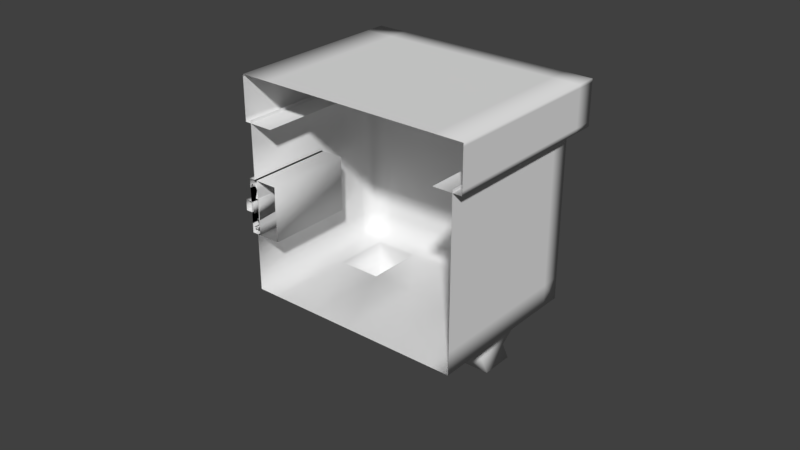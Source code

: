 # Source: Drawer.blend  (saved by Blender 2.79.0; exported with 4.5.12 LTS)
import bpy
from mathutils import Matrix  # noqa: F401  (used for matrix-valued properties, if any)

bpy.ops.wm.read_factory_settings(use_empty=True)
scene = bpy.context.scene
scene.name = 'Scene'

# ---- collections
col_collection_1 = bpy.data.collections.new('Collection 1'); scene.collection.children.link(col_collection_1)

# ---- materials (node trees are filled in below, after node groups)
mat_drawer = bpy.data.materials.new('drawer')
mat_drawer.alpha_threshold = 0.0
mat_drawer.roughness = 0.5

# ---- material node trees
mat_drawer.use_nodes = True; mat_drawer.node_tree.nodes.clear()
_N = mat_drawer.node_tree.nodes; _L = mat_drawer.node_tree.links
n0 = _N.new('ShaderNodeOutputMaterial'); n0.name = 'Material Output'; n0.location = (300, 300)
n1 = _N.new('ShaderNodeBsdfDiffuse'); n1.name = 'Diffuse BSDF'; n1.location = (10, 300)
_L.new(n1.outputs[0], n0.inputs[0])
n0.is_active_output = True

# ---- world
world_world = bpy.data.worlds.new('World'); scene.world = world_world
world_world.color = (0.05088, 0.05088, 0.05088)
world_world.use_sun_shadow = False
world_world.sun_shadow_jitter_overblur = 0.0
world_world.cycles.sampling_method = 'MANUAL'

# ---- meshes
me_cube_001 = bpy.data.meshes.new('Cube.001')
me_cube_001.from_pydata([(-0.02004, -0.0002987, -0.01172), (-0.02004, -0.0002987, 0.00612), (-0.02004, 0.02785, -0.01172), (-0.02004, 0.02785, 0.00612), (-0.01717, -0.0002987, -0.01172), (-0.01717, -0.0002987, 0.00612), (-0.01717, 0.02785, -0.01172), (-0.01717, 0.02785, 0.00612), (-0.02004, -0.0002987, -0.001412), (-0.02004, 0.01378, -0.01172), (-0.02004, 0.02785, -0.001412), (-0.02004, 0.01378, 0.00612), (-0.01717, -0.0002987, -0.001412), (-0.01717, 0.01378, -0.01172), (-0.01717, 0.02785, -0.001412), (-0.01717, 0.01378, 0.00612), (-0.01717, 0.01378, -0.001412), (-0.02004, 0.01378, -0.001412), (-0.02004, -0.0002987, -0.008648), (-0.02004, 0.02081, -0.01172), (-0.02004, 0.02785, -0.008648), (-0.02004, 0.02081, 0.00612), (-0.01717, -0.0002987, -0.008648), (-0.01717, 0.02081, -0.01172), (-0.01717, 0.02785, -0.008648), (-0.01717, 0.02081, 0.00612), (-0.01789, -0.0002987, -0.01172), (-0.01789, -0.0002987, 0.00612), (-0.01789, 0.02785, -0.01172), (-0.01789, 0.02785, 0.00612), (-0.02004, -0.0002987, 0.003006), (-0.02004, 0.006738, -0.01172), (-0.02004, 0.02785, 0.003006), (-0.02004, 0.006738, 0.00612), (-0.01717, -0.0002987, 0.003006), (-0.01717, 0.006738, -0.01172), (-0.01717, 0.02785, 0.003006), (-0.01717, 0.006738, 0.00612), (-0.01932, -0.0002987, -0.01172), (-0.01932, -0.0002987, 0.00612), (-0.01932, 0.02785, -0.01172), (-0.01932, 0.02785, 0.00612), (-0.01789, 0.01378, 0.00612), (-0.01932, 0.01378, 0.00612), (-0.01789, 0.02785, -0.001412), (-0.01932, 0.02785, -0.001412), (-0.01789, 0.01378, -0.01172), (-0.01932, 0.01378, -0.01172), (-0.01717, 0.01378, 0.003006), (-0.01717, 0.01378, -0.008648), (-0.01717, 0.006738, -0.001412), (-0.01717, 0.02081, -0.001412), (-0.02004, 0.02081, -0.001412), (-0.02004, 0.006738, -0.001412), (-0.02004, 0.01378, -0.008648), (-0.02004, 0.01378, 0.003006), (-0.02004, 0.006738, 0.003006), (-0.02004, 0.006738, -0.008648), (-0.02004, 0.02081, -0.008648), (-0.01717, 0.02081, -0.008648), (-0.01717, 0.006738, -0.008648), (-0.01717, 0.006738, 0.003006), (-0.01932, 0.02081, -0.01172), (-0.01932, 0.006738, -0.01172), (-0.01789, 0.006738, -0.01172), (-0.01932, 0.02785, 0.003006), (-0.01932, 0.02785, -0.008648), (-0.01789, 0.02785, -0.008648), (-0.01932, 0.006738, 0.00612), (-0.01932, 0.02081, 0.00612), (-0.01789, 0.02081, 0.00612), (-0.01789, 0.006738, 0.00612), (-0.01789, 0.02785, 0.003006), (-0.01789, 0.02081, -0.01172), (-0.01717, 0.02081, 0.003006), (-0.02004, 0.02081, 0.003006), (-0.01717, 0.01378, -0.00503), (-0.02004, -0.0002987, -0.00503), (-0.02004, 0.02785, -0.00503), (-0.01717, -0.0002987, -0.00503), (-0.01717, 0.02785, -0.00503), (-0.02004, 0.01378, -0.00503), (-0.02004, 0.006738, -0.00503), (-0.02004, 0.02081, -0.00503), (-0.01717, 0.02081, -0.00503), (-0.01717, 0.006738, -0.00503), (-0.01932, 0.02785, -0.00503), (-0.01789, 0.02785, -0.00503), (-0.01894, -0.0002987, -0.001412), (-0.01894, 0.006738, -0.001412), (-0.01894, -0.0002987, -0.00503), (-0.01894, 0.006738, -0.00503), (-0.02224, -0.0002987, -0.001412), (-0.02224, 0.006738, -0.001412), (-0.02224, -0.0002987, -0.00503), (-0.02224, 0.006738, -0.00503), (-0.01801, -0.0002987, -0.01016), (-0.01801, -0.0002987, 0.004558), (-0.01838, 0.02541, -0.01044), (-0.01838, 0.02541, 0.004844), (-0.0192, -0.0002987, -0.01016), (-0.0192, -0.0002987, 0.004558), (-0.01883, 0.02541, -0.01044), (-0.01883, 0.02541, 0.004844), (-0.01801, -0.0002987, 0.0001512), (-0.01801, 0.01378, -0.01016), (-0.01801, 0.02487, -0.001412), (-0.01801, 0.01378, 0.004558), (-0.02004, -0.0002987, -0.001412), (-0.0192, 0.01378, -0.01016), (-0.0192, 0.02487, -0.001412), (-0.0192, 0.01378, 0.004558), (-0.02004, 0.01378, -0.001412), (-0.01717, 0.01378, -0.001412), (-0.01717, -0.0002987, -0.008648), (-0.01801, 0.02081, -0.01016), (-0.01801, 0.02487, -0.008648), (-0.01801, 0.02081, 0.004558), (-0.02004, -0.0002987, -0.008648), (-0.0192, 0.02081, -0.01016), (-0.0192, 0.02487, -0.008648), (-0.0192, 0.02081, 0.004558), (-0.01789, -0.0002987, -0.00951), (-0.01789, -0.0002987, 0.00391), (-0.01789, 0.02487, -0.01016), (-0.01789, 0.02487, 0.004558), (-0.01717, -0.0002987, 0.003006), (-0.01801, 0.006738, -0.01016), (-0.01801, 0.02487, 0.003006), (-0.01801, 0.006738, 0.004558), (-0.02004, -0.0002987, 0.003006), (-0.0192, 0.006738, -0.01016), (-0.0192, 0.02487, 0.003006), (-0.0192, 0.006738, 0.004558), (-0.01932, -0.0002987, -0.00951), (-0.01932, -0.0002987, 0.00391), (-0.01932, 0.02487, -0.01016), (-0.01932, 0.02487, 0.004558), (-0.01789, 0.01378, 0.00391), (-0.01932, 0.01378, 0.00391), (-0.01789, 0.02363, -0.001412), (-0.01932, 0.02363, -0.001412), (-0.01789, 0.01378, -0.00951), (-0.01932, 0.01378, -0.00951), (-0.02004, 0.01378, 0.003006), (-0.02004, 0.01378, -0.008648), (-0.02004, 0.006738, -0.001412), (-0.02004, 0.02081, -0.001412), (-0.01717, 0.02081, -0.001412), (-0.01744, 0.00801, -0.0007452), (-0.01717, 0.01378, -0.008648), (-0.01717, 0.01378, 0.003006), (-0.01717, 0.006738, 0.003006), (-0.01717, 0.006738, -0.008648), (-0.01717, 0.02081, -0.008648), (-0.02004, 0.02081, -0.008648), (-0.02004, 0.006738, -0.008648), (-0.02004, 0.006738, 0.003006), (-0.01932, 0.02081, -0.00951), (-0.01932, 0.006738, -0.00951), (-0.01789, 0.006738, -0.00951), (-0.01932, 0.02363, 0.003006), (-0.01932, 0.02363, -0.008648), (-0.01789, 0.02363, -0.008648), (-0.01932, 0.006738, 0.00391), (-0.01932, 0.02081, 0.00391), (-0.01789, 0.02081, 0.00391), (-0.01789, 0.006738, 0.00391), (-0.01789, 0.02363, 0.003006), (-0.01789, 0.02081, -0.00951), (-0.02004, 0.02081, 0.003006), (-0.01717, 0.02081, 0.003006), (-0.02004, 0.01378, -0.00503), (-0.01801, -0.0002987, -0.006593), (-0.01801, 0.02487, -0.00503), (-0.02004, -0.0002987, -0.00503), (-0.0192, 0.02487, -0.00503), (-0.01717, 0.01378, -0.00503), (-0.01744, 0.00801, -0.005696), (-0.01717, 0.02081, -0.00503), (-0.02004, 0.02081, -0.00503), (-0.02004, 0.006738, -0.00503), (-0.01932, 0.02363, -0.00503), (-0.01789, 0.02363, -0.00503), (-0.01691, -0.0002987, 0.0001512), (-0.01728, 0.009173, -0.0001355), (-0.01691, -0.0002987, -0.006593), (-0.01728, 0.009173, -0.006306), (-0.01937, -0.0002987, -0.001412), (-0.01937, 0.006738, -0.001412), (-0.01937, -0.0002987, -0.00503), (-0.01937, 0.006738, -0.00503), (0.05678, 0.05241, 0.02376), (-0.02005, 0.05241, 0.02376), (0.05678, -0.0002987, 0.02376), (-0.02005, -0.0002987, 0.02376), (0.01787, 0.05241, 0.02376), (0.05678, -0.0002987, 0.03803), (-0.02005, -0.0002987, 0.03803), (-0.02005, 0.05241, 0.03803), (0.01787, 0.05241, 0.03803), (0.05678, 0.05241, 0.03803), (0.01787, -0.0002987, 0.03803), (0.01787, 0.05888, 0.02376), (0.05678, 0.05888, 0.02376), (-0.02005, 0.05888, 0.02376), (-0.02005, 0.05888, 0.03803), (0.01787, 0.05888, 0.03803), (0.05678, 0.05888, 0.03803), (-0.0103, 0.05241, 0.02376), (-0.0103, 0.05241, 0.03803), (-0.0103, -0.0002987, 0.03803), (-0.0103, 0.05888, 0.02376), (-0.0103, 0.05888, 0.03803), (0.04752, 0.05241, 0.02376), (0.04752, 0.05241, 0.03803), (0.04752, -0.0002987, 0.03803), (0.04752, 0.05888, 0.02376), (0.04752, 0.05888, 0.03803), (0.003787, 0.05241, 0.02376), (0.003787, 0.05241, 0.03803), (0.003787, 0.05888, 0.02376), (0.003787, 0.05888, 0.03803), (0.003787, -0.0002987, 0.03803), (0.0327, -0.0002987, 0.03803), (0.0327, 0.05241, 0.02376), (0.0327, 0.05241, 0.03803), (0.0327, 0.05888, 0.02376), (0.0327, 0.05888, 0.03803), (0.05678, 0.02785, 0.02376), (0.05678, 0.02785, 0.03803), (-0.02005, 0.02785, 0.02376), (-0.02005, 0.02785, 0.03803), (0.01787, 0.02785, 0.03803), (-0.0103, 0.02785, 0.03803), (0.04752, 0.02785, 0.03803), (0.003787, 0.02785, 0.03803), (0.0327, 0.02785, 0.03803), (-0.02005, 0.05241, 0.02523), (-0.02005, -0.0002987, 0.02523), (0.05678, -0.0002987, 0.02523), (0.05678, 0.05241, 0.02523), (-0.02005, 0.05888, 0.02523), (0.01787, 0.05888, 0.02523), (0.05678, 0.05888, 0.02523), (-0.0103, 0.05888, 0.02523), (0.04752, 0.05888, 0.02523), (0.003787, 0.05888, 0.02523), (0.0327, 0.05888, 0.02523), (0.05678, 0.02785, 0.02523), (-0.02005, 0.02785, 0.02523), (-0.02005, -0.0002987, 0.03697), (0.05678, -0.0002987, 0.03697), (0.01787, 0.05888, 0.03697), (-0.0103, 0.05888, 0.03697), (0.04752, 0.05888, 0.03697), (0.003787, 0.05888, 0.03697), (0.0327, 0.05888, 0.03697), (0.05678, 0.02785, 0.03697), (-0.02005, 0.02785, 0.03697), (-0.02005, 0.05241, 0.03697), (0.05678, 0.05241, 0.03697), (-0.02005, 0.05888, 0.03697), (0.05678, 0.05888, 0.03697), (0.04752, -0.0002987, 0.02376), (0.04752, 0.02764, 0.02376), (-0.0103, -0.0002987, 0.02376), (-0.0103, 0.02786, 0.02376), (0.05378, 0.05241, -0.03053), (0.05378, 0.05241, 0.02472), (-0.01804, 0.05241, -0.03053), (-0.01804, 0.05241, 0.02472), (0.05378, -0.0002987, -0.03053), (0.05378, 0.05241, -0.01172), (0.05378, -0.0002987, 0.02472), (-0.01804, -0.0002987, -0.03053), (-0.01804, -0.0002987, 0.02472), (-0.01804, 0.05241, -0.01172), (0.01787, 0.05241, -0.03053), (0.01787, 0.05241, 0.02472), (0.01787, -0.0002987, -0.03053), (0.01787, 0.05241, -0.01172), (-0.01804, -0.0002987, -0.01172), (0.05378, -0.0002987, -0.01172), (0.02535, -0.01219, 0.02322), (0.05378, 0.04615, -0.03053), (-0.01804, 0.04615, 0.02472), (0.05378, 0.04615, 0.02472), (-0.01804, 0.04615, -0.03053), (0.01787, 0.04615, -0.03053), (-0.01804, 0.04615, -0.01172), (0.05378, 0.04615, -0.01172), (-0.0103, 0.05241, -0.03053), (-0.0103, 0.05241, 0.02472), (-0.0103, -0.0002987, -0.03053), (-0.0103, 0.05241, -0.01172), (-0.0103, 0.04615, -0.03053), (0.04752, 0.05241, 0.02472), (0.04752, 0.05241, -0.03053), (0.04752, -0.0002987, -0.03053), (0.04752, 0.05241, -0.01172), (0.04752, 0.04615, -0.03053), (0.003787, 0.05241, 0.02472), (0.003787, -0.0002987, -0.03053), (0.003787, 0.05241, -0.01172), (0.003787, 0.04615, -0.03053), (0.003787, 0.05241, -0.03053), (0.0327, 0.05241, -0.03053), (0.0327, 0.05241, 0.02472), (0.0327, -0.0002987, -0.03053), (0.0327, 0.05241, -0.01172), (0.0327, 0.04615, -0.03053), (0.05378, 0.02785, 0.02472), (-0.01804, 0.02785, -0.03053), (0.05378, 0.02785, -0.01172), (0.05378, 0.02785, -0.03053), (-0.01804, 0.02785, 0.02472), (0.01787, 0.02785, -0.03053), (-0.01804, 0.02785, -0.01172), (-0.0103, 0.02785, -0.03053), (0.04752, 0.02785, -0.03053), (0.003787, 0.02785, -0.03053), (0.0327, 0.02785, -0.03053), (-0.006988, 0.02923, -0.04446), (-0.006988, 0.03892, -0.04446), (0.0357, 0.03951, -0.04446), (0.04452, 0.03951, -0.04446), (0.04452, 0.02864, -0.04446), (0.0004768, 0.03892, -0.04446), (0.0004768, 0.02923, -0.04446), (0.0357, 0.02864, -0.04446), (0.002132, 0.044, -0.0375), (-0.008643, 0.044, -0.0375), (-0.008643, 0.03, -0.0375), (0.002132, 0.03, -0.0375), (0.04602, 0.0297, -0.0375), (0.04602, 0.04429, -0.0375), (0.0342, 0.04429, -0.0375), (0.0342, 0.0297, -0.0375), (-0.006988, 0.03215, -0.0507), (-0.006988, 0.04185, -0.0507), (0.0357, 0.04244, -0.0507), (0.04452, 0.04244, -0.0507), (0.04452, 0.03156, -0.0507), (0.0004768, 0.04185, -0.0507), (0.0004768, 0.03215, -0.0507), (0.0357, 0.03156, -0.0507), (0.05378, 0.05241, 0.01743), (-0.01804, 0.05241, 0.01743), (0.01787, 0.05241, 0.01743), (-0.01804, -0.0002987, 0.01743), (0.05378, -0.0002987, 0.01743), (0.05378, 0.04615, 0.01743), (-0.01804, 0.04615, 0.01743), (-0.0103, 0.05241, 0.01743), (0.04752, 0.05241, 0.01743), (0.003787, 0.05241, 0.01743), (0.0327, 0.05241, 0.01743), (-0.01804, 0.02785, 0.01743), (0.05378, 0.02785, 0.01743), (-0.01804, 0.05241, -0.02331), (0.05378, 0.05241, -0.02331), (0.01787, 0.05241, -0.02331), (-0.01804, -0.0002987, -0.02331), (0.05378, -0.0002987, -0.02331), (0.05378, 0.04615, -0.02331), (-0.01804, 0.04615, -0.02331), (-0.0103, 0.05241, -0.02331), (0.04752, 0.05241, -0.02331), (0.003787, 0.05241, -0.02331), (0.0327, 0.05241, -0.02331), (-0.01804, 0.02785, -0.02331), (0.05378, 0.02785, -0.02331), (-0.01804, 0.05241, 0.00612), (0.01787, 0.05241, 0.00612), (-0.01804, -0.0002987, 0.00612), (0.05378, -0.0002987, 0.00612), (0.05378, 0.04615, 0.00612), (-0.01804, 0.04615, 0.00612), (-0.0103, 0.05241, 0.00612), (0.04752, 0.05241, 0.00612), (0.003787, 0.05241, 0.00612), (0.0327, 0.05241, 0.00612), (-0.01804, 0.02785, 0.00612), (0.05378, 0.02785, 0.00612), (0.05378, 0.05241, 0.00612), (-0.009862, -0.0002987, -0.01172), (-0.009862, -0.0002987, 0.00612), (-0.009862, 0.02785, -0.01172), (-0.009862, 0.02785, 0.00612)], [], [(75, 21, 3, 32), (74, 36, 7, 25), (73, 28, 6, 23), (72, 29, 7, 36), (71, 27, 5, 37), (70, 42, 15, 25), (39, 27, 71, 68), (66, 86, 87, 67), (87, 44, 14, 80), (47, 46, 64, 63), (64, 46, 13, 35), (40, 28, 73, 62), (61, 48, 15, 37), (85, 76, 16, 50), (84, 80, 14, 51), (83, 52, 10, 78), (82, 53, 17, 81), (56, 33, 11, 55), (53, 82, 91, 89), (53, 56, 55, 17), (8, 30, 56, 53), (30, 1, 33, 56), (31, 57, 54, 9), (0, 18, 57, 31), (19, 58, 20, 2), (9, 54, 58, 19), (81, 17, 52, 83), (76, 84, 51, 16), (13, 23, 59, 49), (23, 6, 24, 59), (79, 85, 50, 12), (4, 35, 60, 22), (35, 13, 49, 60), (34, 61, 37, 5), (12, 50, 61, 34), (50, 16, 48, 61), (43, 42, 70, 69), (9, 19, 62, 47), (19, 2, 40, 62), (62, 73, 46, 47), (0, 31, 63, 38), (31, 9, 47, 63), (26, 64, 35, 4), (63, 64, 26, 38), (10, 32, 65, 45), (32, 3, 41, 65), (65, 72, 44, 45), (2, 20, 66, 40), (78, 10, 45, 86), (28, 67, 24, 6), (11, 33, 68, 43), (33, 1, 39, 68), (68, 71, 42, 43), (3, 21, 69, 41), (21, 11, 43, 69), (29, 70, 25, 7), (42, 71, 37, 15), (86, 45, 44, 87), (44, 72, 36, 14), (46, 73, 23, 13), (48, 74, 25, 15), (16, 51, 74, 48), (51, 14, 36, 74), (52, 75, 32, 10), (17, 55, 75, 52), (55, 11, 21, 75), (66, 67, 28, 40), (41, 29, 72, 65), (20, 78, 86, 66), (22, 60, 85, 79), (49, 59, 84, 76), (54, 81, 83, 58), (18, 77, 82, 57), (57, 82, 81, 54), (58, 83, 78, 20), (59, 24, 80, 84), (60, 49, 76, 85), (67, 87, 80, 24), (69, 70, 29, 41), (90, 88, 89, 91), (82, 77, 90, 91), (8, 53, 89, 88), (94, 92, 93, 95), (171, 128, 99, 117), (170, 121, 103, 132), (169, 119, 102, 124), (168, 132, 103, 125), (167, 133, 101, 123), (166, 121, 111, 138), (135, 164, 167, 123), (162, 163, 183, 182), (183, 176, 110, 140), (143, 159, 160, 142), (160, 131, 109, 142), (136, 158, 169, 124), (157, 133, 111, 144), (181, 146, 112, 172), (180, 147, 110, 176), (179, 174, 106, 148), (178, 177, 113, 149), (152, 151, 107, 129), (149, 185, 187, 178), (149, 113, 151, 152), (104, 149, 152, 126), (126, 152, 129, 97), (127, 105, 150, 153), (96, 127, 153, 114), (115, 98, 116, 154), (105, 115, 154, 150), (177, 179, 148, 113), (172, 112, 147, 180), (109, 145, 155, 119), (119, 155, 120, 102), (175, 108, 146, 181), (100, 118, 156, 131), (131, 156, 145, 109), (130, 101, 133, 157), (108, 130, 157, 146), (146, 157, 144, 112), (139, 165, 166, 138), (105, 143, 158, 115), (115, 158, 136, 98), (158, 143, 142, 169), (96, 134, 159, 127), (127, 159, 143, 105), (122, 100, 131, 160), (159, 134, 122, 160), (106, 141, 161, 128), (128, 161, 137, 99), (161, 141, 140, 168), (98, 136, 162, 116), (174, 182, 141, 106), (124, 102, 120, 163), (107, 139, 164, 129), (129, 164, 135, 97), (164, 139, 138, 167), (99, 137, 165, 117), (117, 165, 139, 107), (125, 103, 121, 166), (138, 111, 133, 167), (182, 183, 140, 141), (140, 110, 132, 168), (142, 109, 119, 169), (144, 111, 121, 170), (112, 144, 170, 147), (147, 170, 132, 110), (148, 106, 128, 171), (113, 148, 171, 151), (151, 171, 117, 107), (162, 136, 124, 163), (137, 161, 168, 125), (116, 162, 182, 174), (118, 175, 181, 156), (145, 172, 180, 155), (150, 154, 179, 177), (114, 153, 178, 173), (153, 150, 177, 178), (154, 116, 174, 179), (155, 180, 176, 120), (156, 181, 172, 145), (163, 120, 176, 183), (165, 137, 125, 166), (186, 187, 185, 184), (178, 187, 186, 173), (104, 184, 185, 149), (190, 191, 189, 188), (93, 92, 188, 189), (95, 93, 189, 191), (94, 95, 191, 190), (220, 200, 207, 222), (259, 251, 198, 232), (234, 210, 199, 232), (260, 199, 206, 262), (257, 253, 207, 228), (254, 262, 206, 213), (225, 196, 203, 227), (241, 192, 204, 244), (215, 201, 208, 218), (236, 233, 200, 220), (235, 215, 226, 237), (236, 220, 210, 234), (233, 237, 226, 200), (219, 209, 212, 221), (256, 254, 213, 222), (199, 210, 213, 206), (192, 241, 249, 229), (226, 215, 218, 228), (263, 255, 218, 208), (253, 256, 222, 207), (196, 219, 221, 203), (235, 230, 201, 215), (210, 220, 222, 213), (259, 232, 199, 260), (200, 226, 228, 207), (214, 225, 227, 217), (255, 257, 228, 218), (202, 224, 237, 233), (211, 223, 236, 234), (224, 216, 235, 237), (198, 211, 234, 232), (216, 197, 230, 235), (223, 202, 233, 236), (252, 258, 230, 197), (249, 241, 261, 258), (194, 229, 249, 240), (217, 227, 248, 246), (203, 221, 247, 243), (204, 217, 246, 244), (221, 212, 245, 247), (193, 231, 250, 238), (261, 241, 244, 263), (212, 205, 242, 245), (227, 203, 243, 248), (193, 238, 242, 205), (231, 195, 239, 250), (201, 261, 263, 208), (240, 249, 258, 252), (246, 248, 257, 255), (243, 247, 256, 253), (244, 246, 255, 263), (247, 245, 254, 256), (238, 250, 259, 260), (245, 242, 262, 254), (248, 243, 253, 257), (238, 260, 262, 242), (250, 239, 251, 259), (258, 261, 201, 230), (217, 204, 192, 214), (205, 212, 209, 193), (194, 264, 265, 229), (229, 265, 214, 192), (193, 209, 267, 231), (231, 267, 266, 195), (353, 286, 271, 348), (355, 297, 269, 347), (296, 288, 270, 292), (311, 289, 278, 307), (368, 300, 273, 361), (369, 304, 281, 362), (356, 302, 279, 349), (366, 290, 277, 360), (372, 314, 283, 364), (359, 312, 274, 351), (347, 269, 287, 352), (361, 273, 291, 365), (371, 318, 290, 366), (322, 317, 289, 311), (319, 313, 288, 296), (358, 316, 286, 353), (332, 331, 328, 324), (348, 271, 293, 354), (360, 277, 295, 367), (305, 296, 292, 306), (315, 320, 301, 285), (370, 310, 300, 368), (285, 301, 298, 268), (357, 308, 297, 355), (289, 305, 306, 278), (317, 321, 305, 289), (354, 293, 302, 356), (367, 295, 304, 369), (349, 279, 308, 357), (362, 281, 310, 370), (301, 311, 307, 298), (299, 309, 322, 320), (280, 303, 321, 317), (272, 299, 320, 315), (303, 294, 319, 321), (350, 276, 316, 358), (294, 275, 313, 319), (309, 280, 317, 322), (363, 282, 318, 371), (352, 287, 312, 359), (365, 291, 314, 372), (336, 335, 327, 326), (324, 328, 344, 340), (326, 327, 343, 342), (333, 332, 324, 323), (334, 333, 323, 329), (337, 336, 326, 325), (335, 338, 330, 327), (331, 334, 329, 328), (338, 337, 325, 330), (305, 321, 334, 331), (321, 319, 333, 334), (319, 296, 332, 333), (296, 305, 331, 332), (322, 311, 337, 338), (320, 322, 338, 335), (311, 301, 336, 337), (301, 320, 335, 336), (345, 339, 340, 344), (343, 346, 341, 342), (328, 329, 345, 344), (330, 325, 341, 346), (323, 324, 340, 339), (327, 330, 346, 343), (325, 326, 342, 341), (329, 323, 339, 345), (377, 352, 359, 384), (375, 350, 358, 383), (374, 349, 357, 382), (379, 354, 356, 381), (382, 357, 355, 380), (373, 348, 354, 379), (383, 358, 353, 378), (385, 347, 352, 377), (384, 359, 351, 376), (381, 356, 349, 374), (380, 355, 347, 385), (378, 353, 348, 373), (285, 365, 372, 315), (275, 363, 371, 313), (278, 362, 370, 307), (292, 367, 369, 306), (307, 370, 368, 298), (270, 360, 367, 292), (313, 371, 366, 288), (268, 361, 365, 285), (315, 372, 364, 272), (288, 366, 360, 270), (306, 369, 362, 278), (298, 368, 361, 268), (290, 378, 373, 277), (300, 380, 385, 273), (304, 381, 374, 281), (314, 384, 376, 283), (273, 385, 377, 291), (318, 383, 378, 290), (277, 373, 379, 295), (310, 382, 380, 300), (295, 379, 381, 304), (281, 374, 382, 310), (375, 383, 389, 387), (291, 377, 384, 314), (386, 387, 389, 388), (318, 282, 386, 388), (383, 318, 388, 389)])
me_cube_001.polygons.foreach_set('use_smooth', [True] * 338)
me_cube_001.materials.append(mat_drawer)
me_cube_001.use_remesh_preserve_volume = False
me_cube_001.use_remesh_preserve_attributes = False
me_cube_001.use_mirror_vertex_groups = False
me_cube_001.update()

# ---- objects
ob_drawer = bpy.data.objects.new('Drawer', me_cube_001)

# ---- transforms, parenting, visibility, modifiers, constraints
ob_drawer.location = (0.0, 0.0, 0.0)
ob_drawer.lineart.crease_threshold = 0.0

# ---- collection membership
col_collection_1.objects.link(ob_drawer)

# ---- scene / render settings (as saved in the file)
scene.frame_start = 1; scene.frame_end = 250; scene.frame_set(1)
scene.render.engine = 'CYCLES'
scene.render.resolution_percentage = 50
scene.render.dither_intensity = 0.0
scene.cycles.use_denoising = False
scene.cycles.samples = 128
scene.cycles.sampling_pattern = 'TABULATED_SOBOL'
scene.cycles.use_adaptive_sampling = False
scene.cycles.use_light_tree = False
scene.cycles.blur_glossy = 0.0
scene.cycles.sample_clamp_indirect = 0.0
scene.view_settings.view_transform = 'Standard'
bpy.context.view_layer.update()

# ---- added for rendering (the .blend has no active camera and no usable light): camera, sun
cam_auto = bpy.data.cameras.new('AutoCamera')
cam_auto.lens = 50.0
cam_auto.sensor_width = 36.0
cam_auto.clip_end = 1000.0
ob_auto_camera = bpy.data.objects.new('AutoCamera', cam_auto)
scene.collection.objects.link(ob_auto_camera)
ob_auto_camera.location = (0.202318, -0.198707, 0.141704)
ob_auto_camera.rotation_euler = (1.09748, -7.21219e-08, 0.694738)
scene.camera = ob_auto_camera
light_auto_sun = bpy.data.lights.new('AutoSun', 'SUN')
light_auto_sun.energy = 3.0
light_auto_sun.angle = 0.0523599
ob_auto_sun = bpy.data.objects.new('AutoSun', light_auto_sun)
scene.collection.objects.link(ob_auto_sun)
ob_auto_sun.rotation_euler = (0.872665, 0.174533, 0.523599)
bpy.context.view_layer.update()
